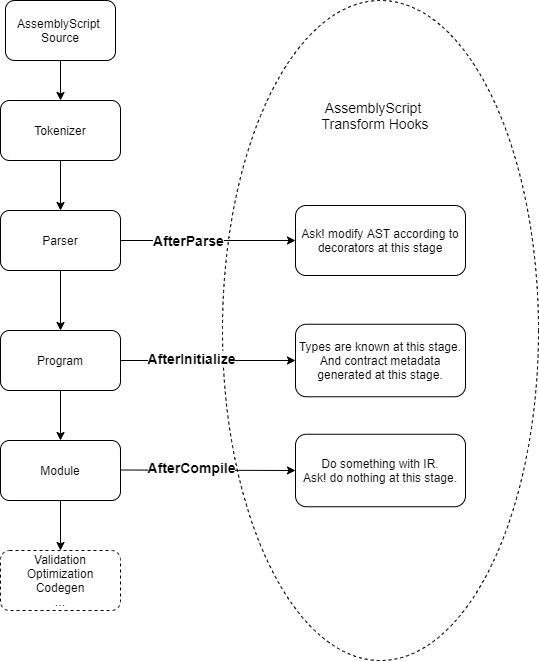

The diagram above was exported from draw.io. Its source (the exported page's mxGraphModel, read from the mxfile embedded in the PNG):
<mxGraphModel dx="1007" dy="812" grid="1" gridSize="10" guides="1" tooltips="1" connect="1" arrows="1" fold="1" page="1" pageScale="1" pageWidth="827" pageHeight="1169" math="0" shadow="0">
  <root>
    <mxCell id="0" />
    <mxCell id="1" parent="0" />
    <mxCell id="40" value="" style="ellipse;whiteSpace=wrap;html=1;fontSize=14;dashed=1;labelBackgroundColor=none;" parent="1" vertex="1">
      <mxGeometry x="307" y="160" width="316" height="660" as="geometry" />
    </mxCell>
    <mxCell id="5" style="edgeStyle=orthogonalEdgeStyle;rounded=0;orthogonalLoop=1;jettySize=auto;html=1;" parent="1" source="2" target="4" edge="1">
      <mxGeometry relative="1" as="geometry" />
    </mxCell>
    <mxCell id="2" value="AssemblyScript&amp;nbsp; Source" style="rounded=1;whiteSpace=wrap;html=1;" parent="1" vertex="1">
      <mxGeometry x="90" y="160" width="110" height="60" as="geometry" />
    </mxCell>
    <object label="" id="13">
      <mxCell style="endArrow=classic;html=1;fontSize=14;" parent="1" source="3" target="10" edge="1">
        <mxGeometry relative="1" as="geometry" />
      </mxCell>
    </object>
    <mxCell id="32" value="&lt;b style=&quot;font-size: 12px&quot;&gt;&lt;font style=&quot;font-size: 14px&quot;&gt;AfterParse&lt;/font&gt;&lt;/b&gt;" style="edgeLabel;html=1;align=center;verticalAlign=middle;resizable=0;points=[];fontSize=14;" parent="13" vertex="1" connectable="0">
      <mxGeometry x="-0.2343" y="1" relative="1" as="geometry">
        <mxPoint as="offset" />
      </mxGeometry>
    </mxCell>
    <mxCell id="17" style="edgeStyle=orthogonalEdgeStyle;rounded=0;orthogonalLoop=1;jettySize=auto;html=1;exitX=0.5;exitY=1;exitDx=0;exitDy=0;entryX=0.5;entryY=0;entryDx=0;entryDy=0;" parent="1" source="3" target="16" edge="1">
      <mxGeometry relative="1" as="geometry" />
    </mxCell>
    <mxCell id="3" value="Parser" style="rounded=1;whiteSpace=wrap;html=1;" parent="1" vertex="1">
      <mxGeometry x="85" y="370" width="120" height="60" as="geometry" />
    </mxCell>
    <mxCell id="12" style="edgeStyle=orthogonalEdgeStyle;rounded=0;orthogonalLoop=1;jettySize=auto;html=1;exitX=0.5;exitY=1;exitDx=0;exitDy=0;entryX=0.5;entryY=0;entryDx=0;entryDy=0;" parent="1" source="4" target="3" edge="1">
      <mxGeometry relative="1" as="geometry" />
    </mxCell>
    <mxCell id="4" value="Tokenizer" style="rounded=1;whiteSpace=wrap;html=1;" parent="1" vertex="1">
      <mxGeometry x="85" y="260" width="120" height="60" as="geometry" />
    </mxCell>
    <mxCell id="10" value="Ask! modify AST according to decorators at this stage" style="rounded=1;whiteSpace=wrap;html=1;" parent="1" vertex="1">
      <mxGeometry x="380" y="365" width="170" height="70" as="geometry" />
    </mxCell>
    <object label="" id="21">
      <mxCell style="endArrow=classic;html=1;fontSize=14;" parent="1" source="16" target="18" edge="1">
        <mxGeometry relative="1" as="geometry">
          <Array as="points" />
        </mxGeometry>
      </mxCell>
    </object>
    <mxCell id="31" value="&lt;span style=&quot;font-weight: 700&quot;&gt;AfterInitialize&lt;/span&gt;" style="edgeLabel;html=1;align=center;verticalAlign=middle;resizable=0;points=[];fontSize=14;" parent="21" vertex="1" connectable="0">
      <mxGeometry x="-0.2" y="3" relative="1" as="geometry">
        <mxPoint as="offset" />
      </mxGeometry>
    </mxCell>
    <mxCell id="34" style="edgeStyle=orthogonalEdgeStyle;rounded=0;orthogonalLoop=1;jettySize=auto;html=1;exitX=0.5;exitY=1;exitDx=0;exitDy=0;entryX=0.5;entryY=0;entryDx=0;entryDy=0;fontSize=14;" parent="1" source="16" target="33" edge="1">
      <mxGeometry relative="1" as="geometry" />
    </mxCell>
    <mxCell id="16" value="Program" style="rounded=1;whiteSpace=wrap;html=1;" parent="1" vertex="1">
      <mxGeometry x="85" y="490" width="120" height="60" as="geometry" />
    </mxCell>
    <mxCell id="18" value="Types are known at this stage.&lt;br&gt;And contract metadata generated at this stage." style="rounded=1;whiteSpace=wrap;html=1;" parent="1" vertex="1">
      <mxGeometry x="380" y="483.75" width="170" height="72.5" as="geometry" />
    </mxCell>
    <mxCell id="43" value="" style="edgeStyle=orthogonalEdgeStyle;rounded=0;orthogonalLoop=1;jettySize=auto;html=1;fontSize=14;" parent="1" source="33" target="42" edge="1">
      <mxGeometry relative="1" as="geometry" />
    </mxCell>
    <mxCell id="33" value="Module" style="rounded=1;whiteSpace=wrap;html=1;" parent="1" vertex="1">
      <mxGeometry x="85" y="600" width="120" height="60" as="geometry" />
    </mxCell>
    <mxCell id="36" value="Do something with IR.&lt;br&gt;Ask! do nothing at this stage." style="rounded=1;whiteSpace=wrap;html=1;" parent="1" vertex="1">
      <mxGeometry x="380" y="593.75" width="170" height="72.5" as="geometry" />
    </mxCell>
    <object label="" id="37">
      <mxCell style="endArrow=classic;html=1;fontSize=14;entryX=0;entryY=0.5;entryDx=0;entryDy=0;" parent="1" target="36" edge="1">
        <mxGeometry relative="1" as="geometry">
          <mxPoint x="205" y="629.5" as="sourcePoint" />
          <mxPoint x="380" y="629.5" as="targetPoint" />
          <Array as="points" />
        </mxGeometry>
      </mxCell>
    </object>
    <mxCell id="38" value="&lt;span style=&quot;font-weight: 700&quot;&gt;AfterCompile&lt;/span&gt;" style="edgeLabel;html=1;align=center;verticalAlign=middle;resizable=0;points=[];fontSize=14;" parent="37" vertex="1" connectable="0">
      <mxGeometry x="-0.2" y="3" relative="1" as="geometry">
        <mxPoint as="offset" />
      </mxGeometry>
    </mxCell>
    <mxCell id="39" style="edgeStyle=orthogonalEdgeStyle;rounded=0;orthogonalLoop=1;jettySize=auto;html=1;exitX=0.5;exitY=1;exitDx=0;exitDy=0;fontSize=14;" parent="1" source="36" target="36" edge="1">
      <mxGeometry relative="1" as="geometry" />
    </mxCell>
    <mxCell id="42" value="Validation&lt;br&gt;Optimization&lt;br&gt;Codegen&lt;br&gt;..." style="rounded=1;whiteSpace=wrap;html=1;dashed=1" parent="1" vertex="1">
      <mxGeometry x="85" y="710" width="120" height="60" as="geometry" />
    </mxCell>
    <mxCell id="46" value="AssemblyScript &lt;br&gt;Transform Hooks" style="text;html=1;strokeColor=none;fillColor=none;align=center;verticalAlign=middle;whiteSpace=wrap;rounded=0;labelBackgroundColor=none;fontSize=14;" parent="1" vertex="1">
      <mxGeometry x="360" y="240" width="200" height="70" as="geometry" />
    </mxCell>
  </root>
</mxGraphModel>